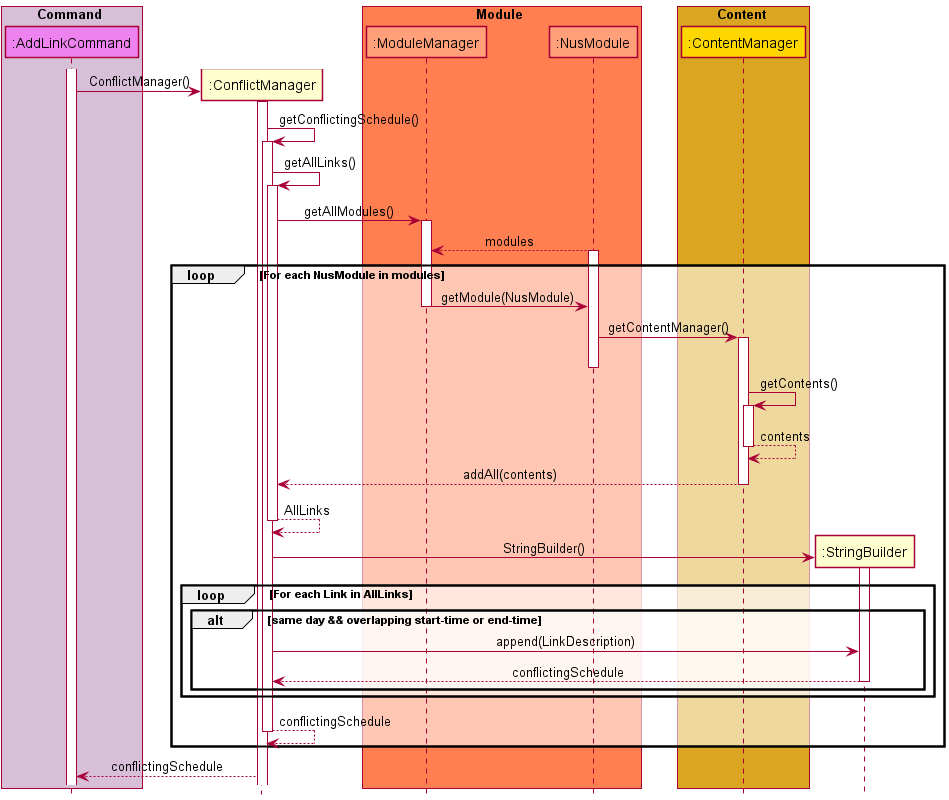

The diagram above was rendered by PlantUML. Its source (embedded in the PNG):
@startuml

!include SequenceStyle.puml

box Command COMMAND_BOX_COLOR
participant ":AddLinkCommand" as AddLinkCommand COMMAND_COLOR
endbox

participant ":ConflictManager" as ConflictManager

box Module MODULE_BOX_COLOR
participant ":ModuleManager" as ModuleManager MODULE_COLOR
participant ":NusModule" as NusModule MODULE_COLOR
endbox

box Content CONTENT_BOX_COLOR
participant ":ContentManager" as ContentManager CONTENT_COLOR
endbox

participant ":StringBuilder" as StringBuilder

Activate AddLinkCommand
create ConflictManager
AddLinkCommand -> ConflictManager: ConflictManager()
Activate ConflictManager

ConflictManager -> ConflictManager: getConflictingSchedule()
Activate ConflictManager

ConflictManager -> ConflictManager: getAllLinks()
Activate ConflictManager

ConflictManager -> ModuleManager: getAllModules()
Activate ModuleManager
NusModule --> ModuleManager: modules
Activate NusModule

loop For each NusModule in modules
    ModuleManager -> NusModule: getModule(NusModule)
    Deactivate ModuleManager
    NusModule -> ContentManager : getContentManager()
    Activate ContentManager
    Deactivate NusModule
    ContentManager -> ContentManager: getContents()
    Activate ContentManager
    ContentManager --> ContentManager: contents
    Deactivate ContentManager
    ContentManager --> ConflictManager: addAll(contents)
    Deactivate ContentManager
    ConflictManager --> ConflictManager: AllLinks
    Deactivate ConflictManager

    create StringBuilder
    ConflictManager -> StringBuilder: StringBuilder()
    Activate StringBuilder

    loop For each Link in AllLinks
        alt same day && overlapping start-time or end-time
        ConflictManager -> StringBuilder: append(LinkDescription)
        StringBuilder --> ConflictManager: conflictingSchedule
        Deactivate StringBuilder
    end
end

ConflictManager --> ConflictManager: conflictingSchedule
Deactivate ConflictManager
end

ConflictManager --> AddLinkCommand: conflictingSchedule
@enduml